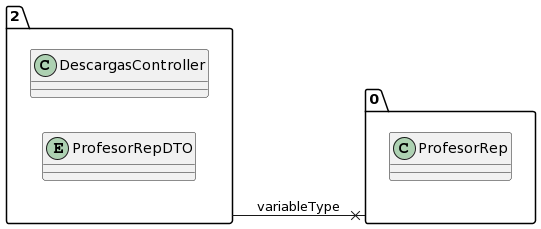

The diagram above was rendered by PlantUML. Its source (embedded in the PNG):
@startuml
allow_mixing
left to right direction
package "2"{
class DescargasController
entity ProfesorRepDTO

}
package "0"{
class ProfesorRep

}
"2" --x "0":variableType
@enduml